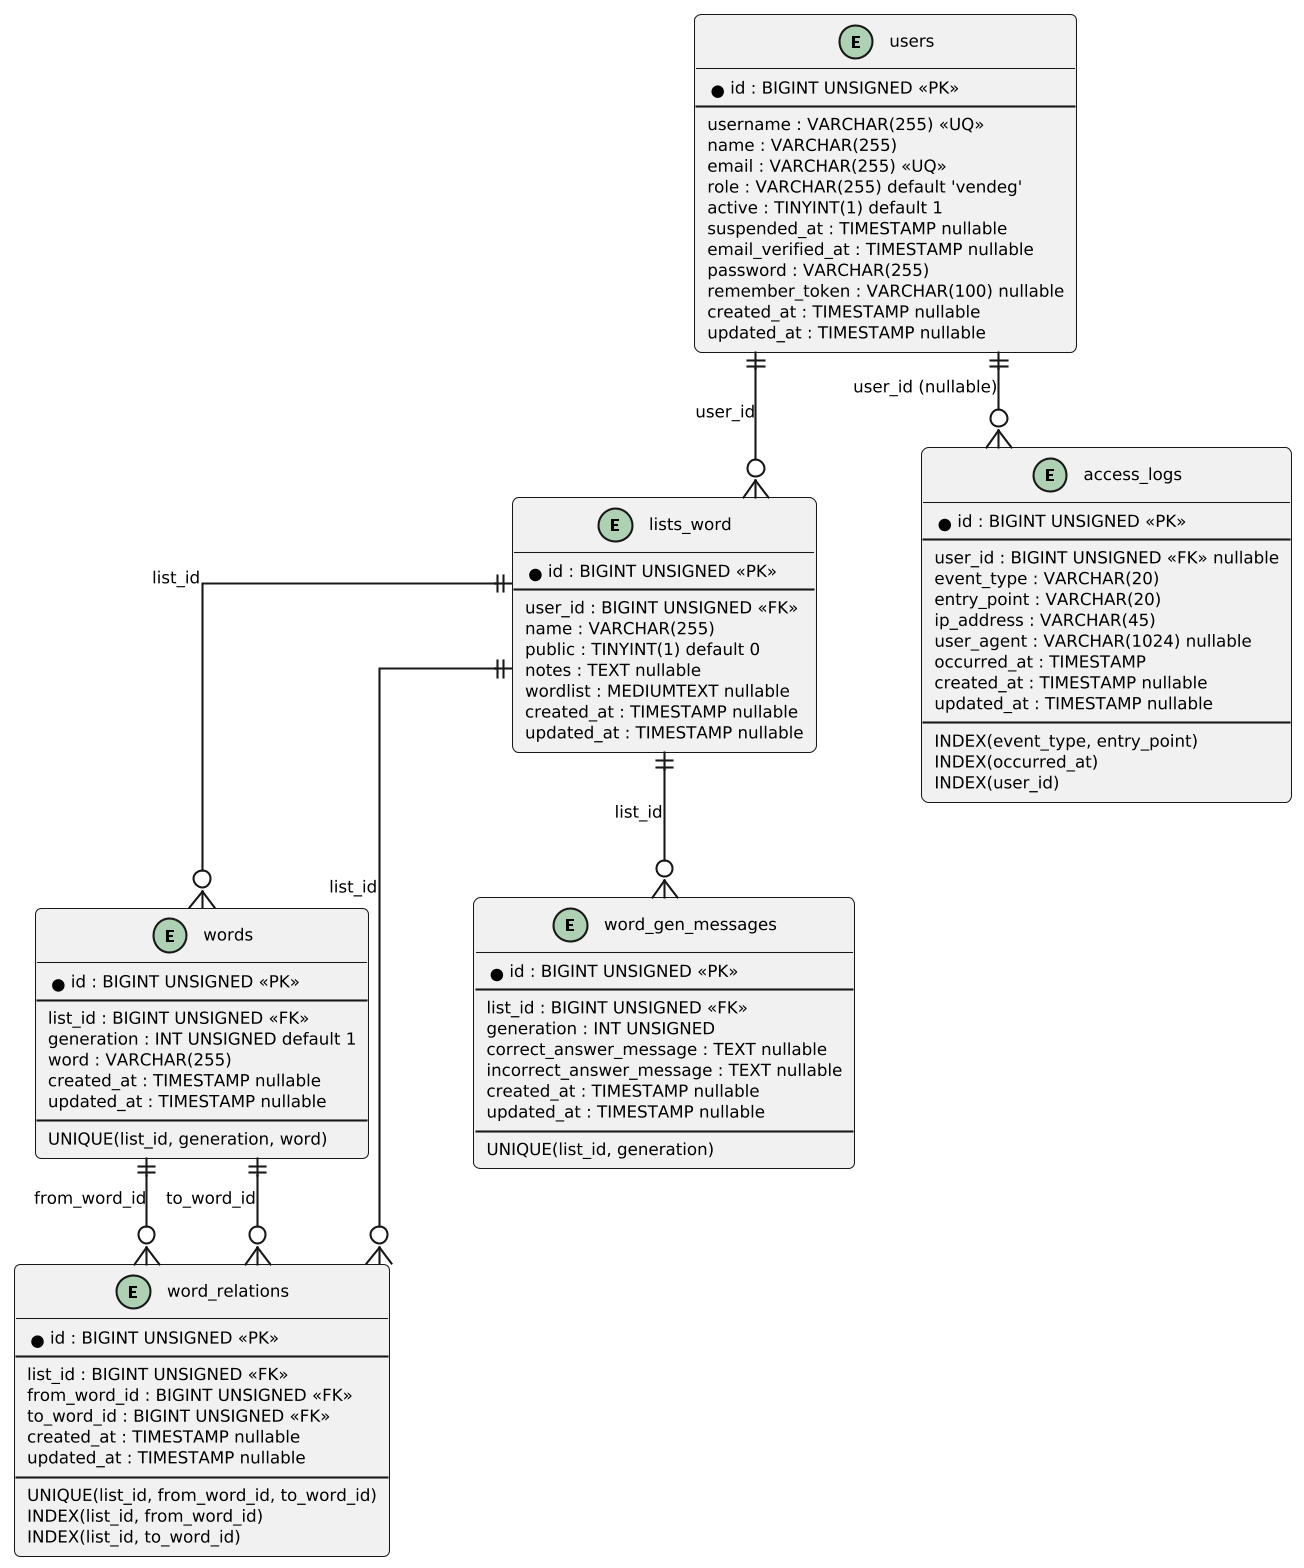

The diagram above was rendered by PlantUML. Its source (embedded in the PNG):
@startuml
top to bottom direction
hide methods
hide stereotypes
skinparam linetype ortho
skinparam dpi 200
skinparam defaultFontName Arial
skinparam defaultFontSize 8
skinparam ranksep 46
skinparam nodesep 50
skinparam shadowing false
skinparam roundcorner 6

entity "users" as users {
  *id : BIGINT UNSIGNED <<PK>>
  --
  username : VARCHAR(255) <<UQ>>
  name : VARCHAR(255)
  email : VARCHAR(255) <<UQ>>
  role : VARCHAR(255) default 'vendeg'
  active : TINYINT(1) default 1
  suspended_at : TIMESTAMP nullable
  email_verified_at : TIMESTAMP nullable
  password : VARCHAR(255)
  remember_token : VARCHAR(100) nullable
  created_at : TIMESTAMP nullable
  updated_at : TIMESTAMP nullable
}

entity "lists_word" as lists_word {
  *id : BIGINT UNSIGNED <<PK>>
  --
  user_id : BIGINT UNSIGNED <<FK>>
  name : VARCHAR(255)
  public : TINYINT(1) default 0
  notes : TEXT nullable
  wordlist : MEDIUMTEXT nullable
  created_at : TIMESTAMP nullable
  updated_at : TIMESTAMP nullable
}

entity "words" as words {
  *id : BIGINT UNSIGNED <<PK>>
  --
  list_id : BIGINT UNSIGNED <<FK>>
  generation : INT UNSIGNED default 1
  word : VARCHAR(255)
  created_at : TIMESTAMP nullable
  updated_at : TIMESTAMP nullable
  --
  UNIQUE(list_id, generation, word)
}

entity "word_gen_messages" as word_gen_messages {
  *id : BIGINT UNSIGNED <<PK>>
  --
  list_id : BIGINT UNSIGNED <<FK>>
  generation : INT UNSIGNED
  correct_answer_message : TEXT nullable
  incorrect_answer_message : TEXT nullable
  created_at : TIMESTAMP nullable
  updated_at : TIMESTAMP nullable
  --
  UNIQUE(list_id, generation)
}

entity "word_relations" as word_relations {
  *id : BIGINT UNSIGNED <<PK>>
  --
  list_id : BIGINT UNSIGNED <<FK>>
  from_word_id : BIGINT UNSIGNED <<FK>>
  to_word_id : BIGINT UNSIGNED <<FK>>
  created_at : TIMESTAMP nullable
  updated_at : TIMESTAMP nullable
  --
  UNIQUE(list_id, from_word_id, to_word_id)
  INDEX(list_id, from_word_id)
  INDEX(list_id, to_word_id)
}

entity "access_logs" as access_logs {
  *id : BIGINT UNSIGNED <<PK>>
  --
  user_id : BIGINT UNSIGNED <<FK>> nullable
  event_type : VARCHAR(20)
  entry_point : VARCHAR(20)
  ip_address : VARCHAR(45)
  user_agent : VARCHAR(1024) nullable
  occurred_at : TIMESTAMP
  created_at : TIMESTAMP nullable
  updated_at : TIMESTAMP nullable
  --
  INDEX(event_type, entry_point)
  INDEX(occurred_at)
  INDEX(user_id)
}

users ||--o{ lists_word : user_id
lists_word ||--o{ words : list_id
lists_word ||--o{ word_gen_messages : list_id
lists_word ||--o{ word_relations : list_id
words ||--o{ word_relations : from_word_id
words ||--o{ word_relations : to_word_id
users ||--o{ access_logs : user_id (nullable)
@enduml